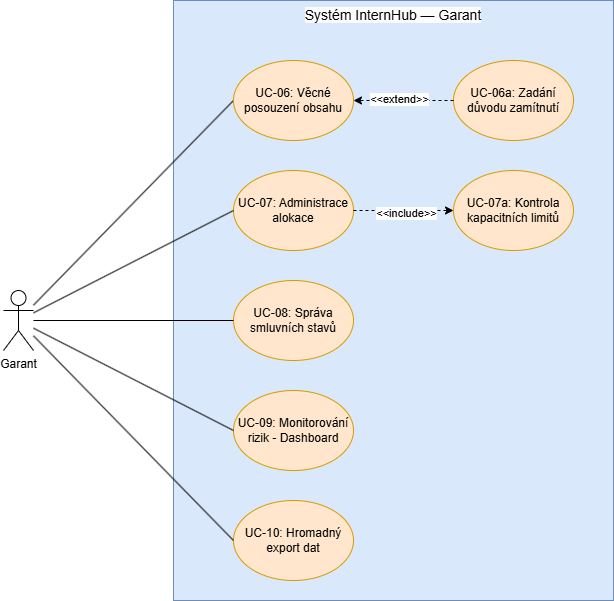

The diagram above was exported from draw.io. Its source (the exported page's mxGraphModel, read from the mxfile embedded in the PNG):
<mxGraphModel dx="691" dy="776" grid="1" gridSize="10" guides="1" tooltips="1" connect="1" arrows="1" fold="1" page="1" pageScale="1" pageWidth="827" pageHeight="1169" math="0" shadow="0">
  <root>
    <mxCell id="0" />
    <mxCell id="1" parent="0" />
    <mxCell id="mgd90ypNFpVPTZK9p_hS-1" parent="1" style="rounded=0;whiteSpace=wrap;html=1;verticalAlign=top;fillColor=#dae8fc;strokeColor=#6c8ebf;" value="&lt;span style=&quot;font-family: &amp;quot;Recursive Variable&amp;quot;, arial, sans-serif; font-size: 14px; white-space: nowrap; background-color: rgb(252, 252, 252);&quot;&gt;Systém InternHub — Garant&lt;/span&gt;" vertex="1">
      <mxGeometry height="600" width="440" x="200" y="130" as="geometry" />
    </mxCell>
    <mxCell id="rHEwOnEUZvIY4Ekg5aaE-5" edge="1" parent="1" source="mgd90ypNFpVPTZK9p_hS-2" style="rounded=0;orthogonalLoop=1;jettySize=auto;html=1;entryX=0;entryY=0.5;entryDx=0;entryDy=0;endArrow=none;endFill=0;" target="mgd90ypNFpVPTZK9p_hS-3">
      <mxGeometry relative="1" as="geometry">
        <mxPoint x="160" y="260" as="sourcePoint" />
      </mxGeometry>
    </mxCell>
    <mxCell id="mgd90ypNFpVPTZK9p_hS-2" parent="1" style="shape=umlActor;verticalLabelPosition=bottom;verticalAlign=top;html=1;outlineConnect=0;" value="Garant" vertex="1">
      <mxGeometry height="60" width="30" x="30" y="420" as="geometry" />
    </mxCell>
    <mxCell id="mgd90ypNFpVPTZK9p_hS-3" parent="1" style="ellipse;whiteSpace=wrap;html=1;fillColor=#ffe6cc;strokeColor=#d79b00;" value="UC-06: Věcné posouzení obsahu" vertex="1">
      <mxGeometry height="80" width="120" x="260" y="190" as="geometry" />
    </mxCell>
    <mxCell id="rHEwOnEUZvIY4Ekg5aaE-1" parent="1" style="ellipse;whiteSpace=wrap;html=1;fillColor=#ffe6cc;strokeColor=#d79b00;" value="UC-07: Administrace alokace" vertex="1">
      <mxGeometry height="80" width="120" x="260" y="300" as="geometry" />
    </mxCell>
    <mxCell id="rHEwOnEUZvIY4Ekg5aaE-2" parent="1" style="ellipse;whiteSpace=wrap;html=1;fillColor=#ffe6cc;strokeColor=#d79b00;" value="UC-08: Správa smluvních stavů" vertex="1">
      <mxGeometry height="80" width="120" x="260" y="410" as="geometry" />
    </mxCell>
    <mxCell id="rHEwOnEUZvIY4Ekg5aaE-3" parent="1" style="ellipse;whiteSpace=wrap;html=1;fillColor=#ffe6cc;strokeColor=#d79b00;" value="UC-06a: Zadání důvodu zamítnutí" vertex="1">
      <mxGeometry height="80" width="120" x="480" y="190" as="geometry" />
    </mxCell>
    <mxCell id="rHEwOnEUZvIY4Ekg5aaE-4" parent="1" style="ellipse;whiteSpace=wrap;html=1;fillColor=#ffe6cc;strokeColor=#d79b00;" value="UC-07a: Kontrola kapacitních limitů" vertex="1">
      <mxGeometry height="80" width="120" x="480" y="300" as="geometry" />
    </mxCell>
    <mxCell id="rHEwOnEUZvIY4Ekg5aaE-6" edge="1" parent="1" source="mgd90ypNFpVPTZK9p_hS-2" style="rounded=0;orthogonalLoop=1;jettySize=auto;html=1;entryX=0;entryY=0.5;entryDx=0;entryDy=0;endArrow=none;endFill=0;" target="rHEwOnEUZvIY4Ekg5aaE-1">
      <mxGeometry relative="1" as="geometry">
        <mxPoint x="110" y="340" as="sourcePoint" />
        <mxPoint x="335" y="310" as="targetPoint" />
      </mxGeometry>
    </mxCell>
    <mxCell id="rHEwOnEUZvIY4Ekg5aaE-7" edge="1" parent="1" source="mgd90ypNFpVPTZK9p_hS-2" style="rounded=0;orthogonalLoop=1;jettySize=auto;html=1;entryX=0;entryY=0.5;entryDx=0;entryDy=0;endArrow=none;endFill=0;" target="rHEwOnEUZvIY4Ekg5aaE-2">
      <mxGeometry relative="1" as="geometry">
        <mxPoint x="130" y="490" as="sourcePoint" />
        <mxPoint x="315" y="380" as="targetPoint" />
      </mxGeometry>
    </mxCell>
    <mxCell id="rHEwOnEUZvIY4Ekg5aaE-8" edge="1" parent="1" source="rHEwOnEUZvIY4Ekg5aaE-3" style="rounded=0;orthogonalLoop=1;jettySize=auto;html=1;dashed=1;exitX=0;exitY=0.5;exitDx=0;exitDy=0;" target="mgd90ypNFpVPTZK9p_hS-3">
      <mxGeometry relative="1" as="geometry">
        <mxPoint x="380" y="460" as="sourcePoint" />
        <mxPoint x="655" y="560" as="targetPoint" />
      </mxGeometry>
    </mxCell>
    <mxCell id="rHEwOnEUZvIY4Ekg5aaE-9" connectable="0" parent="rHEwOnEUZvIY4Ekg5aaE-8" style="edgeLabel;html=1;align=center;verticalAlign=middle;resizable=0;points=[];" value="&amp;lt;&amp;lt;extend&amp;gt;&amp;gt;" vertex="1">
      <mxGeometry relative="1" x="0.1" y="-2" as="geometry">
        <mxPoint as="offset" />
      </mxGeometry>
    </mxCell>
    <mxCell id="rHEwOnEUZvIY4Ekg5aaE-10" edge="1" parent="1" source="rHEwOnEUZvIY4Ekg5aaE-1" style="rounded=0;orthogonalLoop=1;jettySize=auto;html=1;entryX=0;entryY=0.5;entryDx=0;entryDy=0;dashed=1;exitX=1;exitY=0.5;exitDx=0;exitDy=0;" target="rHEwOnEUZvIY4Ekg5aaE-4">
      <mxGeometry relative="1" as="geometry">
        <mxPoint x="480" y="340" as="sourcePoint" />
        <mxPoint x="520" y="400" as="targetPoint" />
      </mxGeometry>
    </mxCell>
    <mxCell id="rHEwOnEUZvIY4Ekg5aaE-15" connectable="0" parent="rHEwOnEUZvIY4Ekg5aaE-10" style="edgeLabel;html=1;align=center;verticalAlign=middle;resizable=0;points=[];" value="&amp;lt;&amp;lt;include&amp;gt;&amp;gt;" vertex="1">
      <mxGeometry relative="1" x="0.04" y="-2" as="geometry">
        <mxPoint as="offset" />
      </mxGeometry>
    </mxCell>
    <mxCell id="rHEwOnEUZvIY4Ekg5aaE-20" parent="1" style="ellipse;whiteSpace=wrap;html=1;fillColor=#ffe6cc;strokeColor=#d79b00;" value="UC-10: Hromadný export dat" vertex="1">
      <mxGeometry height="80" width="120" x="260" y="630" as="geometry" />
    </mxCell>
    <mxCell id="rHEwOnEUZvIY4Ekg5aaE-21" parent="1" style="ellipse;whiteSpace=wrap;html=1;fillColor=#ffe6cc;strokeColor=#d79b00;" value="UC-09: Monitorování rizik - Dashboard" vertex="1">
      <mxGeometry height="80" width="120" x="260" y="520" as="geometry" />
    </mxCell>
    <mxCell id="20AOcYvsKKu3q82B5zAv-1" edge="1" parent="1" source="mgd90ypNFpVPTZK9p_hS-2" style="rounded=0;orthogonalLoop=1;jettySize=auto;html=1;entryX=0;entryY=0.5;entryDx=0;entryDy=0;endArrow=none;endFill=0;" target="rHEwOnEUZvIY4Ekg5aaE-21">
      <mxGeometry relative="1" as="geometry">
        <mxPoint x="270" y="430" as="sourcePoint" />
        <mxPoint x="440" y="531" as="targetPoint" />
      </mxGeometry>
    </mxCell>
    <mxCell id="20AOcYvsKKu3q82B5zAv-2" edge="1" parent="1" source="mgd90ypNFpVPTZK9p_hS-2" style="rounded=0;orthogonalLoop=1;jettySize=auto;html=1;entryX=0;entryY=0.5;entryDx=0;entryDy=0;endArrow=none;endFill=0;" target="rHEwOnEUZvIY4Ekg5aaE-20">
      <mxGeometry relative="1" as="geometry">
        <mxPoint x="180" y="560" as="sourcePoint" />
        <mxPoint x="350" y="661" as="targetPoint" />
      </mxGeometry>
    </mxCell>
  </root>
</mxGraphModel>